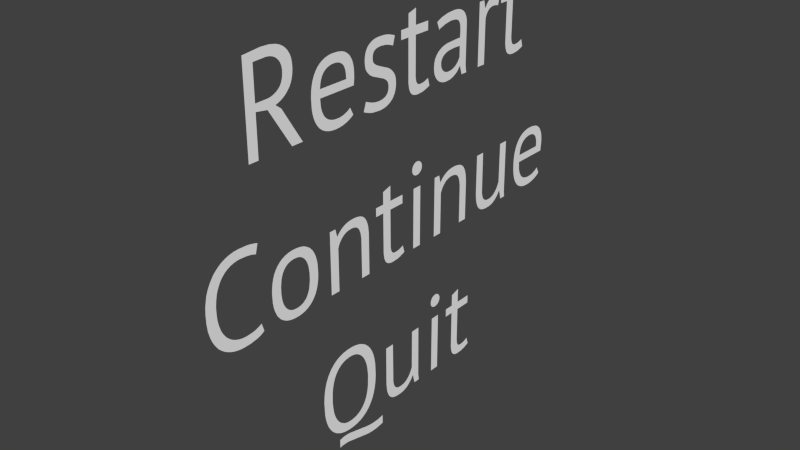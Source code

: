 # Source: MenuText.blend  (saved by Blender 2.73.0; exported with 4.5.12 LTS)
import bpy
from mathutils import Matrix  # noqa: F401  (used for matrix-valued properties, if any)

bpy.ops.wm.read_factory_settings(use_empty=True)
scene = bpy.context.scene
scene.name = 'Scene'

# ---- collections
col_collection_1 = bpy.data.collections.new('Collection 1'); scene.collection.children.link(col_collection_1)

# ---- materials (node trees are filled in below, after node groups)
mat_material = bpy.data.materials.new('Material')
mat_material.alpha_threshold = 0.0
mat_material.use_transparent_shadow = False
mat_material.diffuse_color = (1.0, 1.0, 1.0, 1.0)
mat_material.roughness = 0.5
mat_material_002 = bpy.data.materials.new('Material.002')
mat_material_002.alpha_threshold = 0.0
mat_material_002.use_transparent_shadow = False
mat_material_002.diffuse_color = (1.0, 1.0, 1.0, 1.0)
mat_material_002.roughness = 0.5
mat_material_003 = bpy.data.materials.new('Material.003')
mat_material_003.alpha_threshold = 0.0
mat_material_003.use_transparent_shadow = False
mat_material_003.diffuse_color = (1.0, 1.0, 1.0, 1.0)
mat_material_003.roughness = 0.5

# ---- material node trees

# ---- world
world_world = bpy.data.worlds.new('World'); scene.world = world_world
world_world.color = (0.05088, 0.05088, 0.05088)
world_world.use_sun_shadow = False
world_world.sun_shadow_jitter_overblur = 0.0
world_world.cycles.sampling_method = 'MANUAL'
world_world.cycles.sample_map_resolution = 256

# ---- meshes
me_mesh = bpy.data.meshes.new('Mesh')
me_mesh.from_pydata([(0.9613, 0.4036, 0.0), (1.024, 0.4036, 0.0), (1.024, 0.4835, 0.0), (1.089, 0.502, 0.0), (1.089, 0.4036, 0.0), (1.199, 0.4036, 0.0), (1.199, 0.3471, 0.0), (1.089, 0.3471, 0.0), (1.089, 0.104, 0.0), (1.092, 0.0829, 0.0), (1.095, 0.07438, 0.0), (1.098, 0.06723, 0.0), (1.099, 0.06416, 0.0), (1.101, 0.06139, 0.0), (1.103, 0.05886, 0.0), (1.105, 0.05657, 0.0), (1.108, 0.05452, 0.0), (1.111, 0.05272, 0.0), (1.113, 0.05115, 0.0), (1.116, 0.04982, 0.0), (1.12, 0.04874, 0.0), (1.127, 0.04729, 0.0), (1.135, 0.04681, 0.0), (1.16, 0.04878, 0.0), (1.17, 0.05125, 0.0), (1.203, 0.06295, 0.0), (1.217, 0.01372, 0.0), (1.202, 0.007174, 0.0), (1.169, -0.003228, 0.0), (1.152, -0.006816, 0.0), (1.114, -0.009685, 0.0), (1.098, -0.008912, 0.0), (1.084, -0.006591, 0.0), (1.072, -0.002724, 0.0), (1.066, -0.0002102, 0.0), (1.061, 0.00269, 0.0), (1.056, 0.005978, 0.0), (1.052, 0.009652, 0.0), (1.048, 0.01371, 0.0), (1.044, 0.01816, 0.0), (1.041, 0.02306, 0.0), (1.036, 0.03443, 0.0), (1.031, 0.04788, 0.0), (1.025, 0.08104, 0.0), (1.024, 0.3471, 0.0), (0.9613, 0.3471, 0.0), (0.9306, 0.3414, 0.0), (0.9147, 0.3459, 0.0), (0.8994, 0.3486, 0.0), (0.8846, 0.3495, 0.0), (0.8734, 0.3489, 0.0), (0.8631, 0.3474, 0.0), (0.8535, 0.3447, 0.0), (0.8448, 0.341, 0.0), (0.8368, 0.3363, 0.0), (0.8297, 0.3305, 0.0), (0.8234, 0.3239, 0.0), (0.818, 0.3167, 0.0), (0.8134, 0.309, 0.0), (0.8096, 0.3007, 0.0), (0.8067, 0.2919, 0.0), (0.8047, 0.2825, 0.0), (0.8047, 0.0, 0.0), (0.7401, 0.0, 0.0), (0.7401, 0.4036, 0.0), (0.7853, 0.4036, 0.0), (0.7974, 0.3543, 0.0), (0.8006, 0.3543, 0.0), (0.8115, 0.3712, 0.0), (0.8238, 0.3853, 0.0), (0.8374, 0.3967, 0.0), (0.8448, 0.4013, 0.0), (0.8529, 0.405, 0.0), (0.8617, 0.4079, 0.0), (0.8711, 0.41, 0.0), (0.8918, 0.4116, 0.0), (0.9081, 0.4107, 0.0), (0.9443, 0.4036, 0.0), (0.3333, 0.3737, 0.0), (0.3549, 0.385, 0.0), (0.3787, 0.3941, 0.0), (0.4323, 0.4061, 0.0), (0.4899, 0.41, 0.0), (0.5161, 0.4088, 0.0), (0.5385, 0.405, 0.0), (0.5484, 0.4022, 0.0), (0.5573, 0.3987, 0.0), (0.5729, 0.3904, 0.0), (0.5797, 0.3857, 0.0), (0.5858, 0.3806, 0.0), (0.5913, 0.3751, 0.0), (0.596, 0.3692, 0.0), (0.6039, 0.3567, 0.0), (0.6071, 0.3502, 0.0), (0.6121, 0.3365, 0.0), (0.6163, 0.3148, 0.0), (0.6158, 0.04762, 0.0), (0.6208, 0.0139, 0.0), (0.6247, -0.001614, 0.0), (0.5771, -0.001614, 0.0), (0.5601, 0.05488, 0.0), (0.5561, 0.05488, 0.0), (0.5536, 0.05113, 0.0), (0.5448, 0.04, 0.0), (0.5302, 0.02569, 0.0), (0.5214, 0.01924, 0.0), (0.5009, 0.007981, 0.0), (0.4762, -0.0008071, 0.0), (0.4621, -0.003946, 0.0), (0.4302, -0.006457, 0.0), (0.4134, -0.00556, 0.0), (0.3974, -0.00287, 0.0), (0.3859, 0.0003251, 0.0), (0.3714, 0.006078, 0.0), (0.3583, 0.01336, 0.0), (0.3466, 0.02218, 0.0), (0.3362, 0.03246, 0.0), (0.3254, 0.04722, 0.0), (0.3184, 0.06053, 0.0), (0.3132, 0.07515, 0.0), (0.3102, 0.09102, 0.0), (0.3091, 0.1082, 0.0), (0.3107, 0.1305, 0.0), (0.3128, 0.1407, 0.0), (0.3156, 0.1503, 0.0), (0.3192, 0.1592, 0.0), (0.3236, 0.1675, 0.0), (0.3316, 0.1788, 0.0), (0.3378, 0.1856, 0.0), (0.3446, 0.192, 0.0), (0.352, 0.1977, 0.0), (0.3689, 0.2077, 0.0), (0.3881, 0.2158, 0.0), (0.4097, 0.2221, 0.0), (0.4335, 0.2266, 0.0), (0.538, 0.2315, 0.0), (0.5529, 0.23, 0.0), (0.5553, 0.2736, 0.0), (0.5533, 0.3002, 0.0), (0.5508, 0.3113, 0.0), (0.5474, 0.321, 0.0), (0.543, 0.3291, 0.0), (0.5404, 0.3326, 0.0), (0.5375, 0.3358, 0.0), (0.5344, 0.3386, 0.0), (0.5308, 0.3412, 0.0), (0.5225, 0.3456, 0.0), (0.5125, 0.3491, 0.0), (0.5009, 0.3515, 0.0), (0.473, 0.3535, 0.0), (0.4538, 0.3526, 0.0), (0.4112, 0.3458, 0.0), (0.3702, 0.3333, 0.0), (0.3535, 0.3253, 0.0), (0.4659, 0.05109, 0.0), (0.4791, 0.05345, 0.0), (0.4941, 0.0582, 0.0), (0.5048, 0.06295, 0.0), (0.5145, 0.06842, 0.0), (0.5271, 0.07784, 0.0), (0.5342, 0.0847, 0.0), (0.5404, 0.09201, 0.0), (0.5497, 0.1067, 0.0), (0.5529, 0.1138, 0.0), (0.5529, 0.1808, 0.0), (0.4986, 0.1823, 0.0), (0.4503, 0.1785, 0.0), (0.4356, 0.1755, 0.0), (0.4223, 0.1715, 0.0), (0.4102, 0.1664, 0.0), (0.3997, 0.16, 0.0), (0.3929, 0.1544, 0.0), (0.3889, 0.1503, 0.0), (0.3853, 0.1458, 0.0), (0.3837, 0.1435, 0.0), (0.381, 0.1385, 0.0), (0.3788, 0.1331, 0.0), (0.3773, 0.1273, 0.0), (0.3764, 0.1211, 0.0), (0.3761, 0.1146, 0.0), (0.3767, 0.1055, 0.0), (0.3784, 0.0969, 0.0), (0.3812, 0.08888, 0.0), (0.383, 0.08508, 0.0), (0.3875, 0.07791, 0.0), (0.3931, 0.0713, 0.0), (0.3997, 0.0653, 0.0), (0.4071, 0.06026, 0.0), (0.4151, 0.05622, 0.0), (0.4237, 0.05319, 0.0), (0.4329, 0.05118, 0.0), (0.4428, 0.05017, 0.0), (0.01291, 0.4036, 0.0), (0.07587, 0.4036, 0.0), (0.07587, 0.4835, 0.0), (0.1404, 0.502, 0.0), (0.1404, 0.4036, 0.0), (0.2502, 0.4036, 0.0), (0.2502, 0.3471, 0.0), (0.1404, 0.3471, 0.0), (0.1411, 0.104, 0.0), (0.144, 0.0829, 0.0), (0.1463, 0.07438, 0.0), (0.1493, 0.06723, 0.0), (0.1509, 0.06416, 0.0), (0.1528, 0.06139, 0.0), (0.1548, 0.05886, 0.0), (0.1571, 0.05657, 0.0), (0.1595, 0.05452, 0.0), (0.1622, 0.05272, 0.0), (0.1651, 0.05115, 0.0), (0.1681, 0.04982, 0.0), (0.1714, 0.04874, 0.0), (0.1785, 0.04729, 0.0), (0.1864, 0.04681, 0.0), (0.2116, 0.04878, 0.0), (0.222, 0.05125, 0.0), (0.2542, 0.06295, 0.0), (0.2688, 0.01372, 0.0), (0.2538, 0.007174, 0.0), (0.2211, -0.003228, 0.0), (0.2035, -0.006816, 0.0), (0.1655, -0.009685, 0.0), (0.1499, -0.008912, 0.0), (0.1359, -0.006591, 0.0), (0.1235, -0.002724, 0.0), (0.1179, -0.0002102, 0.0), (0.1127, 0.00269, 0.0), (0.108, 0.005978, 0.0), (0.1036, 0.009652, 0.0), (0.09961, 0.01371, 0.0), (0.09605, 0.01816, 0.0), (0.09282, 0.02306, 0.0), (0.08722, 0.03443, 0.0), (0.08273, 0.04788, 0.0), (0.07713, 0.08104, 0.0), (0.07587, 0.3471, 0.0), (0.01291, 0.3471, 0.0), (-0.09615, 0.1137, 0.0), (-0.09695, 0.1212, 0.0), (-0.09857, 0.1281, 0.0), (-0.101, 0.1344, 0.0), (-0.1042, 0.1402, 0.0), (-0.1083, 0.1453, 0.0), (-0.1156, 0.1522, 0.0), (-0.1268, 0.1603, 0.0), (-0.1396, 0.1675, 0.0), (-0.2254, 0.2019, 0.0), (-0.2401, 0.2103, 0.0), (-0.2536, 0.22, 0.0), (-0.2656, 0.2314, 0.0), (-0.276, 0.2446, 0.0), (-0.2805, 0.252, 0.0), (-0.2841, 0.2602, 0.0), (-0.2869, 0.2692, 0.0), (-0.2889, 0.279, 0.0), (-0.2906, 0.301, 0.0), (-0.2896, 0.3196, 0.0), (-0.2869, 0.3363, 0.0), (-0.2823, 0.3514, 0.0), (-0.2758, 0.3647, 0.0), (-0.2719, 0.3707, 0.0), (-0.2676, 0.3763, 0.0), (-0.2628, 0.3815, 0.0), (-0.2575, 0.3862, 0.0), (-0.2457, 0.3945, 0.0), (-0.2325, 0.4012, 0.0), (-0.2179, 0.4065, 0.0), (-0.2019, 0.4102, 0.0), (-0.1844, 0.4125, 0.0), (-0.138, 0.4124, 0.0), (-0.1136, 0.4098, 0.0), (-0.09241, 0.4056, 0.0), (-0.05654, 0.3941, 0.0), (-0.04116, 0.3874, 0.0), (-0.0565, 0.3341, 0.0), (-0.06972, 0.3398, 0.0), (-0.1013, 0.3499, 0.0), (-0.1192, 0.3537, 0.0), (-0.1574, 0.3567, 0.0), (-0.179, 0.3554, 0.0), (-0.1882, 0.3537, 0.0), (-0.1963, 0.3514, 0.0), (-0.2034, 0.3483, 0.0), (-0.2094, 0.3446, 0.0), (-0.2121, 0.3425, 0.0), (-0.2145, 0.3401, 0.0), (-0.2167, 0.3375, 0.0), (-0.2186, 0.3346, 0.0), (-0.2219, 0.3281, 0.0), (-0.2242, 0.3206, 0.0), (-0.2255, 0.3121, 0.0), (-0.226, 0.3027, 0.0), (-0.2256, 0.2959, 0.0), (-0.2244, 0.2897, 0.0), (-0.2224, 0.284, 0.0), (-0.2195, 0.2788, 0.0), (-0.2178, 0.2764, 0.0), (-0.2138, 0.272, 0.0), (-0.2064, 0.2661, 0.0), (-0.1952, 0.2589, 0.0), (-0.1825, 0.2522, 0.0), (-0.09663, 0.2165, 0.0), (-0.08192, 0.2074, 0.0), (-0.06842, 0.1969, 0.0), (-0.05645, 0.1846, 0.0), (-0.046, 0.1707, 0.0), (-0.04157, 0.1629, 0.0), (-0.03793, 0.1543, 0.0), (-0.03511, 0.145, 0.0), (-0.03309, 0.1348, 0.0), (-0.03148, 0.1122, 0.0), (-0.03242, 0.09533, 0.0), (-0.03524, 0.07919, 0.0), (-0.03995, 0.06376, 0.0), (-0.04663, 0.04941, 0.0), (-0.05538, 0.0365, 0.0), (-0.06618, 0.02502, 0.0), (-0.07896, 0.01502, 0.0), (-0.09362, 0.006546, 0.0), (-0.1102, -0.0004036, 0.0), (-0.1287, -0.00556, 0.0), (-0.1493, -0.008654, 0.0), (-0.1719, -0.009685, 0.0), (-0.2272, -0.005739, 0.0), (-0.2502, -0.0008071, 0.0), (-0.2886, 0.01247, 0.0), (-0.3043, 0.02018, 0.0), (-0.2849, 0.07506, 0.0), (-0.2713, 0.06824, 0.0), (-0.2365, 0.05569, 0.0), (-0.2165, 0.05076, 0.0), (-0.1963, 0.0478, 0.0), (-0.1759, 0.04681, 0.0), (-0.1542, 0.04834, 0.0), (-0.1443, 0.05024, 0.0), (-0.1351, 0.05291, 0.0), (-0.1265, 0.05634, 0.0), (-0.1186, 0.06053, 0.0), (-0.115, 0.06297, 0.0), (-0.1117, 0.06571, 0.0), (-0.1088, 0.06876, 0.0), (-0.1061, 0.0721, 0.0), (-0.1037, 0.07575, 0.0), (-0.1017, 0.0797, 0.0), (-0.09997, 0.08396, 0.0), (-0.09746, 0.09337, 0.0), (-0.0962, 0.104, 0.0), (-0.389, 0.03228, 0.0), (-0.4019, 0.0231, 0.0), (-0.4215, 0.01243, 0.0), (-0.4439, 0.003554, 0.0), (-0.4749, -0.004663, 0.0), (-0.5009, -0.00843, 0.0), (-0.5278, -0.009685, 0.0), (-0.5572, -0.008026, 0.0), (-0.5838, -0.003049, 0.0), (-0.6077, 0.005246, 0.0), (-0.629, 0.01664, 0.0), (-0.6476, 0.03089, 0.0), (-0.6558, 0.0391, 0.0), (-0.6704, 0.05761, 0.0), (-0.6824, 0.07859, 0.0), (-0.6919, 0.102, 0.0), (-0.6989, 0.1278, 0.0), (-0.7036, 0.1558, 0.0), (-0.7059, 0.2187, 0.0), (-0.7033, 0.2504, 0.0), (-0.6982, 0.2793, 0.0), (-0.6906, 0.3055, 0.0), (-0.6803, 0.329, 0.0), (-0.6676, 0.3498, 0.0), (-0.6523, 0.3678, 0.0), (-0.6347, 0.3828, 0.0), (-0.615, 0.3948, 0.0), (-0.5931, 0.4038, 0.0), (-0.569, 0.4099, 0.0), (-0.5426, 0.4129, 0.0), (-0.5012, 0.4117, 0.0), (-0.4692, 0.4061, 0.0), (-0.4519, 0.4002, 0.0), (-0.4437, 0.3964, 0.0), (-0.432, 0.3895, 0.0), (-0.4175, 0.3781, 0.0), (-0.4109, 0.3713, 0.0), (-0.4048, 0.3637, 0.0), (-0.3938, 0.3461, 0.0), (-0.3868, 0.3308, 0.0), (-0.38, 0.3068, 0.0), (-0.3777, 0.2932, 0.0), (-0.3757, 0.2706, 0.0), (-0.3758, 0.2359, 0.0), (-0.3801, 0.1953, 0.0), (-0.6392, 0.1953, 0.0), (-0.636, 0.1516, 0.0), (-0.632, 0.1324, 0.0), (-0.6262, 0.115, 0.0), (-0.6187, 0.09954, 0.0), (-0.6094, 0.08596, 0.0), (-0.604, 0.07988, 0.0), (-0.5981, 0.0743, 0.0), (-0.5848, 0.06461, 0.0), (-0.5694, 0.0569, 0.0), (-0.5518, 0.0513, 0.0), (-0.5317, 0.04793, 0.0), (-0.5001, 0.04708, 0.0), (-0.4818, 0.04923, 0.0), (-0.4635, 0.05354, 0.0), (-0.4456, 0.05982, 0.0), (-0.4304, 0.06699, 0.0), (-0.4182, 0.07488, 0.0), (-0.4132, 0.0791, 0.0), (-0.5356, 0.3566, 0.0), (-0.5505, 0.3552, 0.0), (-0.5642, 0.3524, 0.0), (-0.5769, 0.3482, 0.0), (-0.5886, 0.3427, 0.0), (-0.5992, 0.3357, 0.0), (-0.6087, 0.3273, 0.0), (-0.613, 0.3224, 0.0), (-0.6207, 0.3111, 0.0), (-0.627, 0.2978, 0.0), (-0.6321, 0.2826, 0.0), (-0.6384, 0.2462, 0.0), (-0.4383, 0.2462, 0.0), (-0.4409, 0.283, 0.0), (-0.4441, 0.2983, 0.0), (-0.4462, 0.3052, 0.0), (-0.4514, 0.3175, 0.0), (-0.4545, 0.3229, 0.0), (-0.4579, 0.3278, 0.0), (-0.4617, 0.3321, 0.0), (-0.47, 0.3396, 0.0), (-0.4746, 0.3429, 0.0), (-0.4845, 0.3484, 0.0), (-0.4956, 0.3525, 0.0), (-0.5077, 0.3552, 0.0), (-0.5209, 0.3566, 0.0), (-1.157, 0.5593, 0.0), (-1.037, 0.5711, 0.0), (-0.9775, 0.5694, 0.0), (-0.9322, 0.5604, 0.0), (-0.9116, 0.5527, 0.0), (-0.8929, 0.5426, 0.0), (-0.876, 0.5302, 0.0), (-0.8684, 0.5231, 0.0), (-0.8548, 0.507, 0.0), (-0.8434, 0.4883, 0.0), (-0.8387, 0.478, 0.0), (-0.8349, 0.467, 0.0), (-0.8298, 0.4427, 0.0), (-0.8281, 0.4157, 0.0), (-0.8291, 0.3943, 0.0), (-0.8321, 0.3743, 0.0), (-0.8372, 0.3557, 0.0), (-0.8442, 0.3385, 0.0), (-0.8533, 0.3227, 0.0), (-0.8586, 0.3153, 0.0), (-0.8771, 0.2954, 0.0), (-0.8908, 0.2839, 0.0), (-0.9056, 0.274, 0.0), (-0.9214, 0.2656, 0.0), (-0.9384, 0.2588, 0.0), (-0.9564, 0.2534, 0.0), (-0.9177, 0.2236, 0.0), (-0.7772, 0.0, 0.0), (-0.8555, 0.0, 0.0), (-1.011, 0.2437, 0.0), (-1.09, 0.2559, 0.0), (-1.09, 0.0, 0.0), (-1.157, 0.0, 0.0), (-1.084, 0.5099, 0.0), (-1.09, 0.5085, 0.0), (-1.09, 0.3002, 0.0), (-1.001, 0.302, 0.0), (-0.9844, 0.305, 0.0), (-0.9691, 0.3096, 0.0), (-0.9548, 0.3157, 0.0), (-0.9481, 0.3193, 0.0), (-0.9354, 0.3277, 0.0), (-0.9296, 0.3325, 0.0), (-0.9243, 0.3377, 0.0), (-0.9195, 0.3433, 0.0), (-0.9153, 0.3494, 0.0), (-0.9115, 0.3559, 0.0), (-0.9054, 0.3701, 0.0), (-0.9014, 0.3861, 0.0), (-0.8994, 0.4038, 0.0), (-0.8993, 0.4204, 0.0), (-0.901, 0.4341, 0.0), (-0.9043, 0.4469, 0.0), (-0.9093, 0.4589, 0.0), (-0.9124, 0.4645, 0.0), (-0.9199, 0.4752, 0.0), (-0.929, 0.4851, 0.0), (-0.9341, 0.4896, 0.0), (-0.9454, 0.4974, 0.0), (-0.9579, 0.5037, 0.0), (-0.9718, 0.5084, 0.0), (-0.9869, 0.5116, 0.0), (-1.003, 0.5131, 0.0)], [], [(24, 23, 22, 21, 20, 19, 18, 17, 16, 15, 14, 13, 12, 11, 10, 9, 8, 7, 44, 43, 42, 41, 40, 39, 38, 37, 36, 35, 34, 33, 32, 31, 30, 29, 28, 27, 26, 25), (426, 389, 388, 427), (196, 195, 194, 193, 192, 237, 198, 197), (136, 135, 134, 133, 132, 131, 130, 129, 128, 127, 126, 125, 124, 171, 170, 169, 168, 167, 166, 165, 164, 163, 162, 161, 160, 159, 158, 157, 156, 155, 154, 102, 101, 100, 99, 98, 97, 96, 95, 94, 93, 92, 91, 90, 89, 88, 87, 86, 85, 84, 83, 82, 81, 80, 79, 78, 153, 152, 151, 150, 149, 148, 147, 146, 145, 144, 143, 142, 141, 140, 139, 138, 137), (409, 408, 407, 406, 405, 404, 403, 402, 401, 400, 399, 398, 397, 396, 395, 394, 393, 392, 391, 390, 389, 426, 425, 424, 423, 422, 421, 420, 419, 418, 417, 416, 415, 414, 413, 412, 437, 436, 435, 434, 433, 432, 431, 430, 429, 428, 427, 388, 387, 386, 385, 384, 383, 382, 381, 380, 379, 378, 377, 376, 375, 374, 373, 372, 371, 370, 369, 368, 367, 366, 365, 364, 363, 362, 361, 360, 359, 358, 357, 356, 355, 354, 353, 352, 351, 350, 349, 348, 411, 410), (4, 3, 2, 1, 0, 45, 6, 5), (104, 103, 102, 154, 191, 190, 189, 188, 187, 186, 185, 184, 183, 182, 181, 180, 179, 178, 177, 176, 175, 174, 173, 172, 171, 124, 123, 122, 121, 120, 119, 118, 117, 116, 115, 114, 113, 112, 111, 110, 109, 108, 107, 106, 105), (301, 300, 299, 298, 297, 296, 295, 294, 293, 292, 291, 290, 289, 288, 287, 286, 285, 284, 283, 282, 281, 280, 279, 278, 277, 276, 275, 274, 273, 272, 271, 270, 269, 268, 267, 266, 265, 264, 263, 262, 261, 260, 259, 258, 257, 256, 255, 254, 253, 252, 251, 250, 249, 248, 247, 246, 245, 244, 243, 242, 241, 240, 239, 238, 347, 346, 345, 344, 343, 342, 341, 340, 339, 338, 337, 336, 335, 334, 333, 332, 331, 330, 329, 328, 327, 326, 325, 324, 323, 322, 321, 320, 319, 318, 317, 316, 315, 314, 313, 312, 311, 310, 309, 308, 307, 306, 305, 304, 303, 302), (199, 198, 237, 236), (7, 6, 45, 44), (440, 439, 438, 470, 469, 468, 467, 466, 465, 464, 463, 462, 461, 460, 459, 458, 457, 477, 476, 475, 474, 473, 472, 471, 500, 499, 498, 497, 496, 495, 494, 493, 492, 491, 490, 489, 488, 487, 486, 485, 484, 483, 482, 481, 480, 479, 478, 456, 455, 454, 453, 452, 451, 450, 449, 448, 447, 446, 445, 444, 443, 442, 441), (220, 219, 218, 217, 216, 215, 214, 213, 212, 211, 210, 209, 208, 207, 206, 205, 204, 203, 202, 201, 200, 199, 236, 235, 234, 233, 232, 231, 230, 229, 228, 227, 226, 225, 224, 223, 222, 221), (477, 457, 456, 478), (48, 47, 46, 77, 76, 75, 74, 73, 72, 71, 70, 69, 68, 67, 66, 65, 64, 63, 62, 61, 60, 59, 58, 57, 56, 55, 54, 53, 52, 51, 50, 49)])
me_mesh.materials.append(mat_material)
me_mesh.use_remesh_preserve_volume = False
me_mesh.use_remesh_preserve_attributes = False
me_mesh.use_mirror_vertex_groups = False
me_mesh.update()
me_mesh_001 = bpy.data.meshes.new('Mesh.001')
me_mesh_001.from_pydata([(1.502, 0.03228, 0.0), (1.49, 0.0231, 0.0), (1.47, 0.01243, 0.0), (1.448, 0.003554, 0.0), (1.417, -0.004663, 0.0), (1.391, -0.00843, 0.0), (1.364, -0.009685, 0.0), (1.334, -0.008026, 0.0), (1.308, -0.003049, 0.0), (1.284, 0.005246, 0.0), (1.262, 0.01664, 0.0), (1.244, 0.03089, 0.0), (1.236, 0.0391, 0.0), (1.221, 0.05761, 0.0), (1.209, 0.07859, 0.0), (1.2, 0.102, 0.0), (1.193, 0.1278, 0.0), (1.188, 0.1558, 0.0), (1.186, 0.2187, 0.0), (1.188, 0.2504, 0.0), (1.193, 0.2793, 0.0), (1.201, 0.3055, 0.0), (1.211, 0.329, 0.0), (1.224, 0.3498, 0.0), (1.239, 0.3678, 0.0), (1.257, 0.3828, 0.0), (1.276, 0.3948, 0.0), (1.298, 0.4038, 0.0), (1.322, 0.4099, 0.0), (1.349, 0.4129, 0.0), (1.39, 0.4117, 0.0), (1.422, 0.4061, 0.0), (1.44, 0.4002, 0.0), (1.448, 0.3964, 0.0), (1.459, 0.3895, 0.0), (1.474, 0.3781, 0.0), (1.481, 0.3713, 0.0), (1.492, 0.3553, 0.0), (1.502, 0.3362, 0.0), (1.507, 0.3253, 0.0), (1.51, 0.3132, 0.0), (1.515, 0.2859, 0.0), (1.516, 0.2542, 0.0), (1.511, 0.1953, 0.0), (1.252, 0.1953, 0.0), (1.255, 0.1516, 0.0), (1.259, 0.1324, 0.0), (1.265, 0.115, 0.0), (1.273, 0.09954, 0.0), (1.282, 0.08596, 0.0), (1.287, 0.07988, 0.0), (1.293, 0.0743, 0.0), (1.307, 0.06461, 0.0), (1.322, 0.0569, 0.0), (1.34, 0.0513, 0.0), (1.36, 0.04793, 0.0), (1.391, 0.04708, 0.0), (1.41, 0.04923, 0.0), (1.428, 0.05354, 0.0), (1.446, 0.05982, 0.0), (1.461, 0.06699, 0.0), (1.473, 0.07488, 0.0), (1.478, 0.0791, 0.0), (1.356, 0.3566, 0.0), (1.341, 0.3552, 0.0), (1.321, 0.3505, 0.0), (1.309, 0.3456, 0.0), (1.297, 0.3394, 0.0), (1.287, 0.3317, 0.0), (1.283, 0.3273, 0.0), (1.278, 0.3224, 0.0), (1.271, 0.3111, 0.0), (1.264, 0.2978, 0.0), (1.259, 0.2826, 0.0), (1.253, 0.2462, 0.0), (1.453, 0.2462, 0.0), (1.451, 0.283, 0.0), (1.447, 0.2983, 0.0), (1.443, 0.3116, 0.0), (1.437, 0.3229, 0.0), (1.434, 0.3278, 0.0), (1.43, 0.3321, 0.0), (1.421, 0.3396, 0.0), (1.417, 0.3429, 0.0), (1.407, 0.3484, 0.0), (1.396, 0.3525, 0.0), (1.384, 0.3552, 0.0), (1.371, 0.3566, 0.0), (0.8309, 0.4036, 0.0), (0.834, 0.1223, 0.0), (0.8367, 0.1068, 0.0), (0.8406, 0.09321, 0.0), (0.8456, 0.08137, 0.0), (0.8486, 0.07612, 0.0), (0.8519, 0.0713, 0.0), (0.8556, 0.06691, 0.0), (0.8618, 0.06112, 0.0), (0.8663, 0.05779, 0.0), (0.8713, 0.05488, 0.0), (0.8766, 0.05242, 0.0), (0.8824, 0.0504, 0.0), (0.8886, 0.04883, 0.0), (0.9024, 0.04704, 0.0), (0.9171, 0.047, 0.0), (0.9306, 0.04853, 0.0), (0.943, 0.05158, 0.0), (0.9487, 0.05367, 0.0), (0.9596, 0.05883, 0.0), (0.9697, 0.06515, 0.0), (0.979, 0.07264, 0.0), (0.9875, 0.08111, 0.0), (0.9953, 0.0904, 0.0), (1.009, 0.1112, 0.0), (1.019, 0.134, 0.0), (1.019, 0.4036, 0.0), (1.084, 0.4036, 0.0), (1.087, 0.03462, 0.0), (1.092, 0.0, 0.0), (1.048, 0.0, 0.0), (1.032, 0.06376, 0.0), (1.028, 0.06376, 0.0), (1.014, 0.04394, 0.0), (0.9974, 0.02646, 0.0), (0.9778, 0.0113, 0.0), (0.9668, 0.004887, 0.0), (0.9549, -0.0003587, 0.0), (0.9421, -0.004439, 0.0), (0.9283, -0.007354, 0.0), (0.9136, -0.009102, 0.0), (0.8772, -0.008833, 0.0), (0.8583, -0.006277, 0.0), (0.841, -0.002018, 0.0), (0.833, 0.0008632, 0.0), (0.8255, 0.004394, 0.0), (0.8184, 0.008575, 0.0), (0.8118, 0.01341, 0.0), (0.8056, 0.01889, 0.0), (0.7998, 0.02502, 0.0), (0.7945, 0.03185, 0.0), (0.7897, 0.03941, 0.0), (0.7814, 0.05677, 0.0), (0.7748, 0.07708, 0.0), (0.7711, 0.09451, 0.0), (0.7669, 0.1359, 0.0), (0.7663, 0.4036, 0.0), (0.5904, 0.0, 0.0), (0.5893, 0.2596, 0.0), (0.5842, 0.2929, 0.0), (0.5802, 0.307, 0.0), (0.5751, 0.3193, 0.0), (0.569, 0.33, 0.0), (0.5653, 0.3346, 0.0), (0.5613, 0.3388, 0.0), (0.5568, 0.3426, 0.0), (0.5518, 0.3459, 0.0), (0.5465, 0.3488, 0.0), (0.5408, 0.3512, 0.0), (0.5346, 0.3532, 0.0), (0.521, 0.3559, 0.0), (0.5056, 0.3567, 0.0), (0.4918, 0.3561, 0.0), (0.4788, 0.3542, 0.0), (0.4666, 0.351, 0.0), (0.4553, 0.3465, 0.0), (0.4447, 0.3408, 0.0), (0.435, 0.3337, 0.0), (0.4262, 0.3257, 0.0), (0.4183, 0.3171, 0.0), (0.4113, 0.3078, 0.0), (0.4053, 0.2979, 0.0), (0.4001, 0.2873, 0.0), (0.3959, 0.276, 0.0), (0.3959, 0.0, 0.0), (0.3313, 0.0, 0.0), (0.3313, 0.4036, 0.0), (0.3765, 0.4036, 0.0), (0.3886, 0.3543, 0.0), (0.3918, 0.3543, 0.0), (0.4062, 0.3705, 0.0), (0.4236, 0.3846, 0.0), (0.4439, 0.3967, 0.0), (0.4551, 0.4017, 0.0), (0.4671, 0.4059, 0.0), (0.493, 0.4114, 0.0), (0.5218, 0.4132, 0.0), (0.543, 0.4124, 0.0), (0.5623, 0.4098, 0.0), (0.5799, 0.4056, 0.0), (0.588, 0.4027, 0.0), (0.5956, 0.3992, 0.0), (0.6028, 0.395, 0.0), (0.6095, 0.3901, 0.0), (0.6157, 0.3847, 0.0), (0.6215, 0.3785, 0.0), (0.6268, 0.3717, 0.0), (0.6316, 0.3641, 0.0), (0.6399, 0.3468, 0.0), (0.6465, 0.3265, 0.0), (0.6502, 0.309, 0.0), (0.6544, 0.2677, 0.0), (0.655, 0.0, 0.0), (0.1287, 0.4036, 0.0), (0.1933, 0.4036, 0.0), (0.1933, 0.0, 0.0), (0.1287, 0.0, 0.0), (0.1151, 0.5293, 0.0), (0.1158, 0.5352, 0.0), (0.1172, 0.5408, 0.0), (0.1181, 0.5435, 0.0), (0.1206, 0.5487, 0.0), (0.1237, 0.5535, 0.0), (0.1275, 0.5581, 0.0), (0.1319, 0.5622, 0.0), (0.1366, 0.5655, 0.0), (0.1391, 0.5669, 0.0), (0.1445, 0.5691, 0.0), (0.1501, 0.5706, 0.0), (0.1562, 0.5713, 0.0), (0.1626, 0.5713, 0.0), (0.1687, 0.5706, 0.0), (0.1746, 0.5691, 0.0), (0.1801, 0.5669, 0.0), (0.1853, 0.5639, 0.0), (0.1902, 0.5602, 0.0), (0.1947, 0.5559, 0.0), (0.1985, 0.5511, 0.0), (0.2015, 0.5461, 0.0), (0.2038, 0.5408, 0.0), (0.2054, 0.5352, 0.0), (0.2061, 0.5293, 0.0), (0.2061, 0.5232, 0.0), (0.2054, 0.5174, 0.0), (0.2038, 0.5119, 0.0), (0.2028, 0.5093, 0.0), (0.2001, 0.5043, 0.0), (0.1967, 0.4998, 0.0), (0.1925, 0.4956, 0.0), (0.1878, 0.4919, 0.0), (0.1827, 0.4888, 0.0), (0.1801, 0.4876, 0.0), (0.1746, 0.4856, 0.0), (0.1687, 0.4842, 0.0), (0.1626, 0.4835, 0.0), (0.1562, 0.4835, 0.0), (0.1501, 0.4842, 0.0), (0.1445, 0.4856, 0.0), (0.1391, 0.4876, 0.0), (0.1342, 0.4903, 0.0), (0.1297, 0.4936, 0.0), (0.1255, 0.4976, 0.0), (0.122, 0.502, 0.0), (0.1193, 0.5068, 0.0), (0.1172, 0.5119, 0.0), (0.1158, 0.5174, 0.0), (0.1151, 0.5232, 0.0), (-0.2119, 0.4036, 0.0), (-0.1489, 0.4036, 0.0), (-0.1489, 0.4835, 0.0), (-0.08434, 0.502, 0.0), (-0.08434, 0.4036, 0.0), (0.02542, 0.4036, 0.0), (0.02542, 0.3471, 0.0), (-0.08434, 0.3471, 0.0), (-0.08369, 0.104, 0.0), (-0.08077, 0.0829, 0.0), (-0.07844, 0.07438, 0.0), (-0.07553, 0.06723, 0.0), (-0.07385, 0.06416, 0.0), (-0.072, 0.06139, 0.0), (-0.06995, 0.05886, 0.0), (-0.0677, 0.05657, 0.0), (-0.06524, 0.05452, 0.0), (-0.06258, 0.05272, 0.0), (-0.05973, 0.05115, 0.0), (-0.05667, 0.04982, 0.0), (-0.0534, 0.04874, 0.0), (-0.04627, 0.04729, 0.0), (-0.03834, 0.04681, 0.0), (-0.01323, 0.04878, 0.0), (-0.002825, 0.05125, 0.0), (0.02946, 0.06295, 0.0), (0.04399, 0.01372, 0.0), (0.02901, 0.007174, 0.0), (-0.003632, -0.003228, 0.0), (-0.0213, -0.006816, 0.0), (-0.05932, -0.009685, 0.0), (-0.07493, -0.008912, 0.0), (-0.08892, -0.006591, 0.0), (-0.1013, -0.002724, 0.0), (-0.1069, -0.0002102, 0.0), (-0.1121, 0.00269, 0.0), (-0.1168, 0.005978, 0.0), (-0.1212, 0.009652, 0.0), (-0.1252, 0.01371, 0.0), (-0.1287, 0.01816, 0.0), (-0.132, 0.02306, 0.0), (-0.1376, 0.03443, 0.0), (-0.142, 0.04788, 0.0), (-0.1476, 0.08104, 0.0), (-0.1489, 0.3471, 0.0), (-0.2119, 0.3471, 0.0), (-0.341, 0.0, 0.0), (-0.3421, 0.2596, 0.0), (-0.3472, 0.2929, 0.0), (-0.3512, 0.307, 0.0), (-0.3563, 0.3193, 0.0), (-0.3624, 0.33, 0.0), (-0.3661, 0.3346, 0.0), (-0.3701, 0.3388, 0.0), (-0.3746, 0.3426, 0.0), (-0.3795, 0.3459, 0.0), (-0.3849, 0.3488, 0.0), (-0.3906, 0.3512, 0.0), (-0.3968, 0.3532, 0.0), (-0.4104, 0.3559, 0.0), (-0.4257, 0.3567, 0.0), (-0.4396, 0.3561, 0.0), (-0.4526, 0.3542, 0.0), (-0.4648, 0.351, 0.0), (-0.4761, 0.3465, 0.0), (-0.4867, 0.3408, 0.0), (-0.4964, 0.3337, 0.0), (-0.5052, 0.3257, 0.0), (-0.5131, 0.3171, 0.0), (-0.5201, 0.3078, 0.0), (-0.5261, 0.2979, 0.0), (-0.5313, 0.2873, 0.0), (-0.5355, 0.276, 0.0), (-0.5355, 0.0, 0.0), (-0.6001, 0.0, 0.0), (-0.6001, 0.4036, 0.0), (-0.5549, 0.4036, 0.0), (-0.5428, 0.3543, 0.0), (-0.5395, 0.3543, 0.0), (-0.5252, 0.3705, 0.0), (-0.5078, 0.3846, 0.0), (-0.4875, 0.3967, 0.0), (-0.4762, 0.4017, 0.0), (-0.4643, 0.4059, 0.0), (-0.4383, 0.4114, 0.0), (-0.4096, 0.4132, 0.0), (-0.3884, 0.4124, 0.0), (-0.3691, 0.4098, 0.0), (-0.3515, 0.4056, 0.0), (-0.3434, 0.4027, 0.0), (-0.3358, 0.3992, 0.0), (-0.3286, 0.395, 0.0), (-0.3219, 0.3901, 0.0), (-0.3157, 0.3847, 0.0), (-0.3099, 0.3785, 0.0), (-0.3046, 0.3717, 0.0), (-0.2998, 0.3641, 0.0), (-0.2915, 0.3468, 0.0), (-0.2849, 0.3265, 0.0), (-0.2812, 0.309, 0.0), (-0.277, 0.2677, 0.0), (-0.2764, 0.0, 0.0), (-1.055, 0.2185, 0.0), (-1.052, 0.25, 0.0), (-1.047, 0.2789, 0.0), (-1.04, 0.305, 0.0), (-1.03, 0.3285, 0.0), (-1.017, 0.3493, 0.0), (-1.002, 0.3675, 0.0), (-0.9844, 0.3826, 0.0), (-0.9647, 0.3947, 0.0), (-0.9429, 0.4038, 0.0), (-0.9188, 0.4098, 0.0), (-0.8925, 0.4129, 0.0), (-0.8638, 0.4128, 0.0), (-0.8363, 0.4095, 0.0), (-0.8113, 0.4029, 0.0), (-0.7998, 0.3983, 0.0), (-0.7788, 0.3869, 0.0), (-0.7604, 0.3727, 0.0), (-0.7521, 0.3645, 0.0), (-0.7376, 0.3459, 0.0), (-0.7256, 0.3249, 0.0), (-0.7161, 0.3013, 0.0), (-0.7091, 0.2753, 0.0), (-0.7044, 0.2473, 0.0), (-0.7021, 0.185, 0.0), (-0.7046, 0.1535, 0.0), (-0.7097, 0.1247, 0.0), (-0.7173, 0.09853, 0.0), (-0.7274, 0.07504, 0.0), (-0.7401, 0.05421, 0.0), (-0.7553, 0.03609, 0.0), (-0.7727, 0.02096, 0.0), (-0.7923, 0.008853, 0.0), (-0.8142, -0.000227, 0.0), (-0.8383, -0.00628, 0.0), (-0.8645, -0.009307, 0.0), (-0.8933, -0.00927, 0.0), (-0.9208, -0.005952, 0.0), (-0.9457, 0.0006838, 0.0), (-0.9572, 0.005246, 0.0), (-0.9783, 0.01664, 0.0), (-0.9967, 0.03089, 0.0), (-1.005, 0.0391, 0.0), (-1.019, 0.05762, 0.0), (-1.023, 0.06265, 0.0), (-1.031, 0.07869, 0.0), (-1.041, 0.1023, 0.0), (-1.048, 0.1283, 0.0), (-1.053, 0.1563, 0.0), (-0.9876, 0.1816, 0.0), (-0.9822, 0.1429, 0.0), (-0.9774, 0.1248, 0.0), (-0.9711, 0.1084, 0.0), (-0.9633, 0.09362, 0.0), (-0.9538, 0.08053, 0.0), (-0.9483, 0.07466, 0.0), (-0.9394, 0.06669, 0.0), (-0.9328, 0.06193, 0.0), (-0.9258, 0.05766, 0.0), (-0.9144, 0.05255, 0.0), (-0.9062, 0.05004, 0.0), (-0.8975, 0.04825, 0.0), (-0.8785, 0.04681, 0.0), (-0.861, 0.04776, 0.0), (-0.845, 0.05089, 0.0), (-0.8305, 0.05619, 0.0), (-0.8176, 0.06367, 0.0), (-0.8061, 0.07332, 0.0), (-0.7962, 0.08515, 0.0), (-0.7878, 0.09915, 0.0), (-0.781, 0.1153, 0.0), (-0.7756, 0.1337, 0.0), (-0.7695, 0.1769, 0.0), (-0.7694, 0.2224, 0.0), (-0.7748, 0.2615, 0.0), (-0.7796, 0.2795, 0.0), (-0.7859, 0.2959, 0.0), (-0.7938, 0.3107, 0.0), (-0.8033, 0.3238, 0.0), (-0.8146, 0.3349, 0.0), (-0.8277, 0.3442, 0.0), (-0.8349, 0.3481, 0.0), (-0.8427, 0.3512, 0.0), (-0.8509, 0.3536, 0.0), (-0.8596, 0.3553, 0.0), (-0.8785, 0.3567, 0.0), (-0.8961, 0.3558, 0.0), (-0.9121, 0.3527, 0.0), (-0.9266, 0.3474, 0.0), (-0.9395, 0.3399, 0.0), (-0.9509, 0.3302, 0.0), (-0.9609, 0.3184, 0.0), (-0.9692, 0.3044, 0.0), (-0.9761, 0.2882, 0.0), (-0.9814, 0.2699, 0.0), (-0.9875, 0.2267, 0.0), (-1.126, 0.02341, 0.0), (-1.134, 0.01753, 0.0), (-1.153, 0.007667, 0.0), (-1.175, 0.0003139, 0.0), (-1.225, -0.007869, 0.0), (-1.274, -0.009565, 0.0), (-1.307, -0.006673, 0.0), (-1.339, 7.567e-05, 0.0), (-1.368, 0.01069, 0.0), (-1.396, 0.02528, 0.0), (-1.415, 0.03888, 0.0), (-1.439, 0.06053, 0.0), (-1.449, 0.07292, 0.0), (-1.468, 0.101, 0.0), (-1.484, 0.1335, 0.0), (-1.494, 0.1607, 0.0), (-1.504, 0.201, 0.0), (-1.509, 0.2458, 0.0), (-1.51, 0.2955, 0.0), (-1.507, 0.3443, 0.0), (-1.498, 0.3877, 0.0), (-1.493, 0.4075, 0.0), (-1.482, 0.4347, 0.0), (-1.464, 0.4671, 0.0), (-1.444, 0.495, 0.0), (-1.433, 0.5073, 0.0), (-1.408, 0.5286, 0.0), (-1.382, 0.5456, 0.0), (-1.354, 0.5585, 0.0), (-1.325, 0.5675, 0.0), (-1.295, 0.5729, 0.0), (-1.265, 0.5747, 0.0), (-1.208, 0.5723, 0.0), (-1.186, 0.5694, 0.0), (-1.149, 0.5608, 0.0), (-1.134, 0.5553, 0.0), (-1.15, 0.4964, 0.0), (-1.164, 0.502, 0.0), (-1.179, 0.5067, 0.0), (-1.216, 0.5129, 0.0), (-1.26, 0.5149, 0.0), (-1.282, 0.5136, 0.0), (-1.304, 0.5096, 0.0), (-1.326, 0.5028, 0.0), (-1.346, 0.493, 0.0), (-1.366, 0.4799, 0.0), (-1.383, 0.4633, 0.0), (-1.392, 0.4537, 0.0), (-1.406, 0.4316, 0.0), (-1.419, 0.4058, 0.0), (-1.427, 0.3839, 0.0), (-1.434, 0.3509, 0.0), (-1.439, 0.3135, 0.0), (-1.439, 0.2729, 0.0), (-1.437, 0.2366, 0.0), (-1.431, 0.2035, 0.0), (-1.42, 0.1667, 0.0), (-1.408, 0.1408, 0.0), (-1.393, 0.1182, 0.0), (-1.385, 0.1082, 0.0), (-1.367, 0.0904, 0.0), (-1.347, 0.07587, 0.0), (-1.325, 0.06457, 0.0), (-1.302, 0.0565, 0.0), (-1.277, 0.05165, 0.0), (-1.251, 0.05004, 0.0), (-1.206, 0.05327, 0.0), (-1.187, 0.0573, 0.0), (-1.155, 0.06878, 0.0), (-1.142, 0.07587, 0.0)], [], [(393, 392, 391, 390, 389, 388, 387, 386, 385, 384, 383, 382, 381, 380, 379, 378, 377, 376, 375, 374, 373, 372, 371, 370, 369, 368, 367, 366, 365, 364, 363, 362, 361, 360, 359, 358, 357, 405, 404, 403, 402, 401, 414, 413, 412, 411, 410, 409, 408, 407, 406, 452, 451, 450, 449, 448, 447, 446, 445, 444, 443, 442, 441, 440, 439, 438, 437, 436, 435, 434, 433, 432, 431, 430, 429, 428, 427, 426, 425, 424, 423, 422, 421, 420, 419, 418, 417, 416, 415, 400, 399, 398, 397, 396, 395, 394), (2, 1, 0, 62, 61, 60, 59, 58, 57, 56, 55, 54, 53, 52, 51, 50, 49, 48, 47, 46, 45, 44, 43, 42, 41, 40, 39, 38, 37, 36, 35, 34, 33, 32, 31, 30, 29, 28, 27, 26, 25, 24, 23, 65, 64, 63, 87, 86, 85, 84, 83, 82, 81, 80, 79, 78, 77, 76, 75, 74, 73, 72, 71, 70, 69, 22, 21, 20, 19, 18, 17, 16, 15, 14, 13, 12, 11, 10, 9, 8, 7, 6, 5, 4, 3), (204, 203, 202, 201), (22, 69, 68, 67, 66, 65, 23), (131, 130, 129, 128, 127, 126, 125, 124, 123, 122, 121, 120, 119, 118, 117, 116, 115, 114, 113, 112, 111, 110, 109, 108, 107, 106, 105, 104, 103, 102, 101, 100, 99, 98, 97, 96, 95, 94, 93, 92, 91, 90, 89, 88, 144, 143, 142, 141, 140, 139, 138, 137, 136, 135, 134, 133, 132), (190, 189, 188, 187, 186, 185, 184, 183, 182, 181, 180, 179, 178, 177, 176, 175, 174, 173, 172, 171, 170, 169, 168, 167, 166, 165, 164, 163, 162, 161, 160, 159, 158, 157, 156, 155, 154, 153, 152, 151, 150, 149, 148, 147, 146, 145, 200, 199, 198, 197, 196, 195, 194, 193, 192, 191), (221, 220, 219, 218, 217, 216, 215, 214, 213, 212, 211, 210, 209, 208, 207, 206, 205, 254, 253, 252, 251, 250, 249, 248, 247, 246, 245, 244, 243, 242, 241, 240, 239, 238, 237, 236, 235, 234, 233, 232, 231, 230, 229, 228, 227, 226, 225, 224, 223, 222), (499, 498, 497, 496, 495, 494, 493, 492, 491, 490, 489, 488, 487, 486, 485, 484, 483, 482, 481, 480, 479, 478, 477, 476, 475, 474, 473, 472, 471, 470, 469, 468, 467, 466, 465, 464, 463, 462, 461, 460, 459, 458, 457, 456, 455, 454, 453, 522, 521, 520, 519, 518, 517, 516, 515, 514, 513, 512, 511, 510, 509, 508, 507, 506, 505, 504, 503, 502, 501, 500), (259, 258, 257, 256, 255, 300, 261, 260), (284, 283, 282, 281, 280, 279, 278, 277, 276, 275, 274, 273, 272, 271, 270, 269, 268, 267, 266, 265, 264, 263, 262, 299, 298, 297, 296, 295, 294, 293, 292, 291, 290, 289, 288, 287, 286, 285), (262, 261, 300, 299), (313, 312, 311, 310, 309, 308, 307, 306, 305, 304, 303, 302, 301, 356, 355, 354, 353, 352, 351, 350, 349, 348, 347, 346, 345, 344, 343, 342, 341, 340, 339, 338, 337, 336, 335, 334, 333, 332, 331, 330, 329, 328, 327, 326, 325, 324, 323, 322, 321, 320, 319, 318, 317, 316, 315, 314), (400, 415, 414, 401)])
me_mesh_001.materials.append(mat_material_002)
me_mesh_001.use_remesh_preserve_volume = False
me_mesh_001.use_remesh_preserve_attributes = False
me_mesh_001.use_mirror_vertex_groups = False
me_mesh_001.update()
me_mesh_002 = bpy.data.meshes.new('Mesh.002')
me_mesh_002.from_pydata([(0.4738, 0.4036, 0.0), (0.5367, 0.4036, 0.0), (0.5367, 0.4835, 0.0), (0.6013, 0.502, 0.0), (0.6013, 0.4036, 0.0), (0.7111, 0.4036, 0.0), (0.7111, 0.3471, 0.0), (0.6013, 0.3471, 0.0), (0.6019, 0.104, 0.0), (0.6049, 0.0829, 0.0), (0.6072, 0.07438, 0.0), (0.6101, 0.06723, 0.0), (0.6118, 0.06416, 0.0), (0.6136, 0.06139, 0.0), (0.6157, 0.05886, 0.0), (0.6179, 0.05657, 0.0), (0.6204, 0.05452, 0.0), (0.623, 0.05272, 0.0), (0.6259, 0.05115, 0.0), (0.629, 0.04982, 0.0), (0.6322, 0.04874, 0.0), (0.6394, 0.04729, 0.0), (0.6473, 0.04681, 0.0), (0.6724, 0.04878, 0.0), (0.6828, 0.05125, 0.0), (0.7151, 0.06295, 0.0), (0.7296, 0.01372, 0.0), (0.7146, 0.007174, 0.0), (0.682, -0.003228, 0.0), (0.6643, -0.006816, 0.0), (0.6263, -0.009685, 0.0), (0.6107, -0.008912, 0.0), (0.5967, -0.006591, 0.0), (0.5843, -0.002724, 0.0), (0.5788, -0.0002102, 0.0), (0.5736, 0.00269, 0.0), (0.5688, 0.005978, 0.0), (0.5644, 0.009652, 0.0), (0.5605, 0.01371, 0.0), (0.5569, 0.01816, 0.0), (0.5537, 0.02306, 0.0), (0.5481, 0.03443, 0.0), (0.5436, 0.04788, 0.0), (0.538, 0.08104, 0.0), (0.5367, 0.3471, 0.0), (0.4738, 0.3471, 0.0), (0.3245, 0.4036, 0.0), (0.389, 0.4036, 0.0), (0.389, 0.0, 0.0), (0.3245, 0.0, 0.0), (0.3108, 0.5293, 0.0), (0.3115, 0.5352, 0.0), (0.3129, 0.5408, 0.0), (0.3139, 0.5435, 0.0), (0.3163, 0.5487, 0.0), (0.3194, 0.5535, 0.0), (0.3232, 0.5581, 0.0), (0.3276, 0.5622, 0.0), (0.3323, 0.5655, 0.0), (0.3349, 0.5669, 0.0), (0.3402, 0.5691, 0.0), (0.3459, 0.5706, 0.0), (0.3519, 0.5713, 0.0), (0.3583, 0.5713, 0.0), (0.3645, 0.5706, 0.0), (0.3703, 0.5691, 0.0), (0.3758, 0.5669, 0.0), (0.381, 0.5639, 0.0), (0.3859, 0.5602, 0.0), (0.3904, 0.5559, 0.0), (0.3942, 0.5511, 0.0), (0.3973, 0.5461, 0.0), (0.3996, 0.5408, 0.0), (0.4011, 0.5352, 0.0), (0.4018, 0.5293, 0.0), (0.4018, 0.5232, 0.0), (0.4011, 0.5174, 0.0), (0.3996, 0.5119, 0.0), (0.3985, 0.5093, 0.0), (0.3958, 0.5043, 0.0), (0.3924, 0.4998, 0.0), (0.3882, 0.4956, 0.0), (0.3835, 0.4919, 0.0), (0.3784, 0.4888, 0.0), (0.3758, 0.4876, 0.0), (0.3703, 0.4856, 0.0), (0.3645, 0.4842, 0.0), (0.3583, 0.4835, 0.0), (0.3519, 0.4835, 0.0), (0.3459, 0.4842, 0.0), (0.3402, 0.4856, 0.0), (0.3349, 0.4876, 0.0), (0.3299, 0.4903, 0.0), (0.3254, 0.4936, 0.0), (0.3212, 0.4976, 0.0), (0.3178, 0.502, 0.0), (0.315, 0.5068, 0.0), (0.3129, 0.5119, 0.0), (0.3115, 0.5174, 0.0), (0.3108, 0.5232, 0.0), (-0.06618, 0.4036, 0.0), (-0.06313, 0.1223, 0.0), (-0.06041, 0.1068, 0.0), (-0.05653, 0.09321, 0.0), (-0.05148, 0.08137, 0.0), (-0.04852, 0.07612, 0.0), (-0.0452, 0.0713, 0.0), (-0.04152, 0.06691, 0.0), (-0.03533, 0.06112, 0.0), (-0.03076, 0.05779, 0.0), (-0.02583, 0.05488, 0.0), (-0.02049, 0.05242, 0.0), (-0.01471, 0.0504, 0.0), (-0.008475, 0.04883, 0.0), (0.005336, 0.04704, 0.0), (0.02004, 0.047, 0.0), (0.03349, 0.04853, 0.0), (0.04587, 0.05158, 0.0), (0.05165, 0.05367, 0.0), (0.06255, 0.05883, 0.0), (0.07264, 0.06515, 0.0), (0.08192, 0.07264, 0.0), (0.09044, 0.08111, 0.0), (0.09824, 0.0904, 0.0), (0.1116, 0.1112, 0.0), (0.1219, 0.134, 0.0), (0.1219, 0.4036, 0.0), (0.1864, 0.4036, 0.0), (0.1892, 0.04433, 0.0), (0.1953, 0.0, 0.0), (0.1509, 0.0, 0.0), (0.1348, 0.06376, 0.0), (0.1308, 0.06376, 0.0), (0.1169, 0.04394, 0.0), (0.1003, 0.02646, 0.0), (0.08071, 0.0113, 0.0), (0.06975, 0.004887, 0.0), (0.05784, -0.0003587, 0.0), (0.045, -0.004439, 0.0), (0.03121, -0.007354, 0.0), (0.01648, -0.009102, 0.0), (-0.01986, -0.008833, 0.0), (-0.03883, -0.006277, 0.0), (-0.05609, -0.002018, 0.0), (-0.06407, 0.0008632, 0.0), (-0.07161, 0.004394, 0.0), (-0.07869, 0.008575, 0.0), (-0.08533, 0.01341, 0.0), (-0.09152, 0.01889, 0.0), (-0.09726, 0.02502, 0.0), (-0.1025, 0.03185, 0.0), (-0.1074, 0.03941, 0.0), (-0.1157, 0.05677, 0.0), (-0.1223, 0.07708, 0.0), (-0.126, 0.09451, 0.0), (-0.1302, 0.1359, 0.0), (-0.1308, 0.4036, 0.0), (-0.1703, -0.138, 0.0), (-0.1958, -0.1439, 0.0), (-0.233, -0.1475, 0.0), (-0.272, -0.1468, 0.0), (-0.3176, -0.1406, 0.0), (-0.4837, -0.09839, 0.0), (-0.5048, -0.0951, 0.0), (-0.5367, -0.09376, 0.0), (-0.5492, -0.09483, 0.0), (-0.5674, -0.09847, 0.0), (-0.5674, -0.03955, 0.0), (-0.5421, -0.03502, 0.0), (-0.5313, -0.03408, 0.0), (-0.5125, -0.03413, 0.0), (-0.4844, -0.03678, 0.0), (-0.3111, -0.08085, 0.0), (-0.267, -0.08703, 0.0), (-0.2169, -0.08708, 0.0), (-0.1703, -0.0799, 0.0), (-0.6929, 0.3056, 0.0), (-0.6896, 0.349, 0.0), (-0.6829, 0.3888, 0.0), (-0.673, 0.4249, 0.0), (-0.6668, 0.4416, 0.0), (-0.6518, 0.4722, 0.0), (-0.6336, 0.4992, 0.0), (-0.6233, 0.5112, 0.0), (-0.6005, 0.5322, 0.0), (-0.575, 0.549, 0.0), (-0.5466, 0.5616, 0.0), (-0.5154, 0.5699, 0.0), (-0.4814, 0.5741, 0.0), (-0.4438, 0.5741, 0.0), (-0.4076, 0.5694, 0.0), (-0.3749, 0.5601, 0.0), (-0.36, 0.5537, 0.0), (-0.3326, 0.5378, 0.0), (-0.3201, 0.5283, 0.0), (-0.2977, 0.5066, 0.0), (-0.2786, 0.4811, 0.0), (-0.2628, 0.4522, 0.0), (-0.2503, 0.4198, 0.0), (-0.2412, 0.3841, 0.0), (-0.2351, 0.3455, 0.0), (-0.2321, 0.2594, 0.0), (-0.2354, 0.216, 0.0), (-0.2421, 0.1762, 0.0), (-0.2521, 0.1401, 0.0), (-0.2655, 0.1076, 0.0), (-0.2822, 0.07881, 0.0), (-0.3021, 0.05373, 0.0), (-0.325, 0.03276, 0.0), (-0.3508, 0.01599, 0.0), (-0.3794, 0.003416, 0.0), (-0.4108, -0.004969, 0.0), (-0.4451, -0.009161, 0.0), (-0.4825, -0.009102, 0.0), (-0.5183, -0.004439, 0.0), (-0.5505, 0.004887, 0.0), (-0.5654, 0.0113, 0.0), (-0.5925, 0.02722, 0.0), (-0.6049, 0.03662, 0.0), (-0.6273, 0.05832, 0.0), (-0.6463, 0.08383, 0.0), (-0.6621, 0.1128, 0.0), (-0.6746, 0.1452, 0.0), (-0.6838, 0.1809, 0.0), (-0.6899, 0.2194, 0.0), (-0.622, 0.267, 0.0), (-0.6158, 0.2078, 0.0), (-0.6096, 0.18, 0.0), (-0.6012, 0.1543, 0.0), (-0.5905, 0.1308, 0.0), (-0.5776, 0.1096, 0.0), (-0.5622, 0.0912, 0.0), (-0.5537, 0.08309, 0.0), (-0.5347, 0.06901, 0.0), (-0.5243, 0.06321, 0.0), (-0.5133, 0.05847, 0.0), (-0.5017, 0.05478, 0.0), (-0.4895, 0.05215, 0.0), (-0.4633, 0.05004, 0.0), (-0.4392, 0.05162, 0.0), (-0.4168, 0.05636, 0.0), (-0.3963, 0.06427, 0.0), (-0.3775, 0.07533, 0.0), (-0.3606, 0.08955, 0.0), (-0.3454, 0.1069, 0.0), (-0.3386, 0.1169, 0.0), (-0.3267, 0.1393, 0.0), (-0.3172, 0.1651, 0.0), (-0.3101, 0.1943, 0.0), (-0.3053, 0.227, 0.0), (-0.3029, 0.2977, 0.0), (-0.3091, 0.3566, 0.0), (-0.3153, 0.3847, 0.0), (-0.3238, 0.4106, 0.0), (-0.3347, 0.4342, 0.0), (-0.3479, 0.4554, 0.0), (-0.3634, 0.4738, 0.0), (-0.372, 0.4819, 0.0), (-0.391, 0.496, 0.0), (-0.4015, 0.5018, 0.0), (-0.4125, 0.5065, 0.0), (-0.4242, 0.5102, 0.0), (-0.4366, 0.5128, 0.0), (-0.4496, 0.5144, 0.0), (-0.4754, 0.5145, 0.0), (-0.4984, 0.5114, 0.0), (-0.5196, 0.5051, 0.0), (-0.5391, 0.4956, 0.0), (-0.5481, 0.4896, 0.0), (-0.5649, 0.4754, 0.0), (-0.5799, 0.458, 0.0), (-0.5929, 0.4373, 0.0), (-0.5984, 0.4257, 0.0), (-0.6079, 0.3999, 0.0), (-0.6149, 0.3706, 0.0), (-0.6196, 0.3379, 0.0)], [], [(4, 3, 2, 1, 0, 45, 6, 5), (73, 72, 71, 70, 69, 68, 67, 66, 65, 64, 63, 62, 61, 60, 59, 58, 57, 56, 55, 54, 53, 52, 51, 50, 99, 98, 97, 96, 95, 94, 93, 92, 91, 90, 89, 88, 87, 86, 85, 84, 83, 82, 81, 80, 79, 78, 77, 76, 75, 74), (101, 100, 156, 155, 154, 153, 152, 151, 150, 149, 148, 147, 146, 145, 144, 143, 142, 141, 140, 139, 138, 137, 136, 135, 134, 133, 132, 131, 130, 129, 128, 127, 126, 125, 124, 123, 122, 121, 120, 119, 118, 117, 116, 115, 114, 113, 112, 111, 110, 109, 108, 107, 106, 105, 104, 103, 102), (49, 48, 47, 46), (194, 193, 192, 191, 190, 189, 188, 187, 186, 185, 184, 183, 264, 263, 262, 261, 260, 259, 258, 257, 256, 255, 254, 253, 252, 251, 250, 249, 248, 247, 246, 245, 244, 243, 242, 241, 240, 239, 238, 237, 236, 235, 234, 233, 232, 231, 230, 229, 228, 227, 226, 225, 275, 274, 273, 272, 271, 180, 179, 178, 177, 176, 224, 223, 222, 221, 220, 219, 218, 217, 216, 215, 214, 213, 212, 211, 210, 209, 208, 207, 206, 205, 204, 203, 202, 201, 200, 199, 198, 197, 196, 195), (7, 6, 45, 44), (269, 268, 267, 266, 265, 264, 183, 182, 181, 180, 271, 270), (159, 158, 157, 175, 174, 173, 172, 171, 170, 169, 168, 167, 166, 165, 164, 163, 162, 161, 160), (24, 23, 22, 21, 20, 19, 18, 17, 16, 15, 14, 13, 12, 11, 10, 9, 8, 7, 44, 43, 42, 41, 40, 39, 38, 37, 36, 35, 34, 33, 32, 31, 30, 29, 28, 27, 26, 25)])
me_mesh_002.materials.append(mat_material_003)
me_mesh_002.use_remesh_preserve_volume = False
me_mesh_002.use_remesh_preserve_attributes = False
me_mesh_002.use_mirror_vertex_groups = False
me_mesh_002.update()

# ---- objects
ob_restart = bpy.data.objects.new('Restart', me_mesh)
ob_continue = bpy.data.objects.new('Continue', me_mesh_001)
ob_quit = bpy.data.objects.new('Quit', me_mesh_002)

# ---- transforms, parenting, visibility, modifiers, constraints
ob_restart.location = (0.0, 0.0, 0.0)
ob_restart.rotation_euler = (1.571, 0.0, 1.571)
ob_restart.scale = (0.2, 0.2, 0.2)
ob_restart.lineart.crease_threshold = 0.0
ob_continue.location = (0.0, 0.0, -0.2)
ob_continue.rotation_euler = (1.571, 0.0, 1.571)
ob_continue.scale = (0.2, 0.2, 0.2)
ob_continue.lineart.crease_threshold = 0.0
ob_quit.location = (0.0, 0.0, -0.4)
ob_quit.rotation_euler = (1.571, 0.0, 1.571)
ob_quit.scale = (0.2, 0.2, 0.2)
ob_quit.lineart.crease_threshold = 0.0

# ---- collection membership
col_collection_1.objects.link(ob_restart)
col_collection_1.objects.link(ob_continue)
col_collection_1.objects.link(ob_quit)

# ---- scene / render settings (as saved in the file)
scene.frame_start = 1; scene.frame_end = 250; scene.frame_set(1)
scene.render.engine = 'BLENDER_EEVEE_NEXT'
scene.render.resolution_percentage = 50
scene.render.dither_intensity = 0.0
scene.cycles.use_denoising = False
scene.cycles.samples = 10
scene.cycles.sampling_pattern = 'TABULATED_SOBOL'
scene.cycles.light_sampling_threshold = 0.0
scene.cycles.use_adaptive_sampling = False
scene.cycles.use_light_tree = False
scene.cycles.blur_glossy = 0.0
scene.cycles.pixel_filter_type = 'GAUSSIAN'
scene.cycles.sample_clamp_indirect = 0.0
scene.view_settings.view_transform = 'Standard'
bpy.context.view_layer.update()

# ---- added for rendering (the .blend has no active camera and no usable light): camera, sun
cam_auto = bpy.data.cameras.new('AutoCamera')
cam_auto.lens = 50.0
cam_auto.sensor_width = 36.0
cam_auto.clip_end = 1000.0
ob_auto_camera = bpy.data.objects.new('AutoCamera', cam_auto)
scene.collection.objects.link(ob_auto_camera)
ob_auto_camera.location = (0.752796, -0.902776, 0.444597)
ob_auto_camera.rotation_euler = (1.09748, -7.21219e-08, 0.694738)
scene.camera = ob_auto_camera
light_auto_sun = bpy.data.lights.new('AutoSun', 'SUN')
light_auto_sun.energy = 3.0
light_auto_sun.angle = 0.0523599
ob_auto_sun = bpy.data.objects.new('AutoSun', light_auto_sun)
scene.collection.objects.link(ob_auto_sun)
ob_auto_sun.rotation_euler = (0.872665, 0.174533, 0.523599)
bpy.context.view_layer.update()
